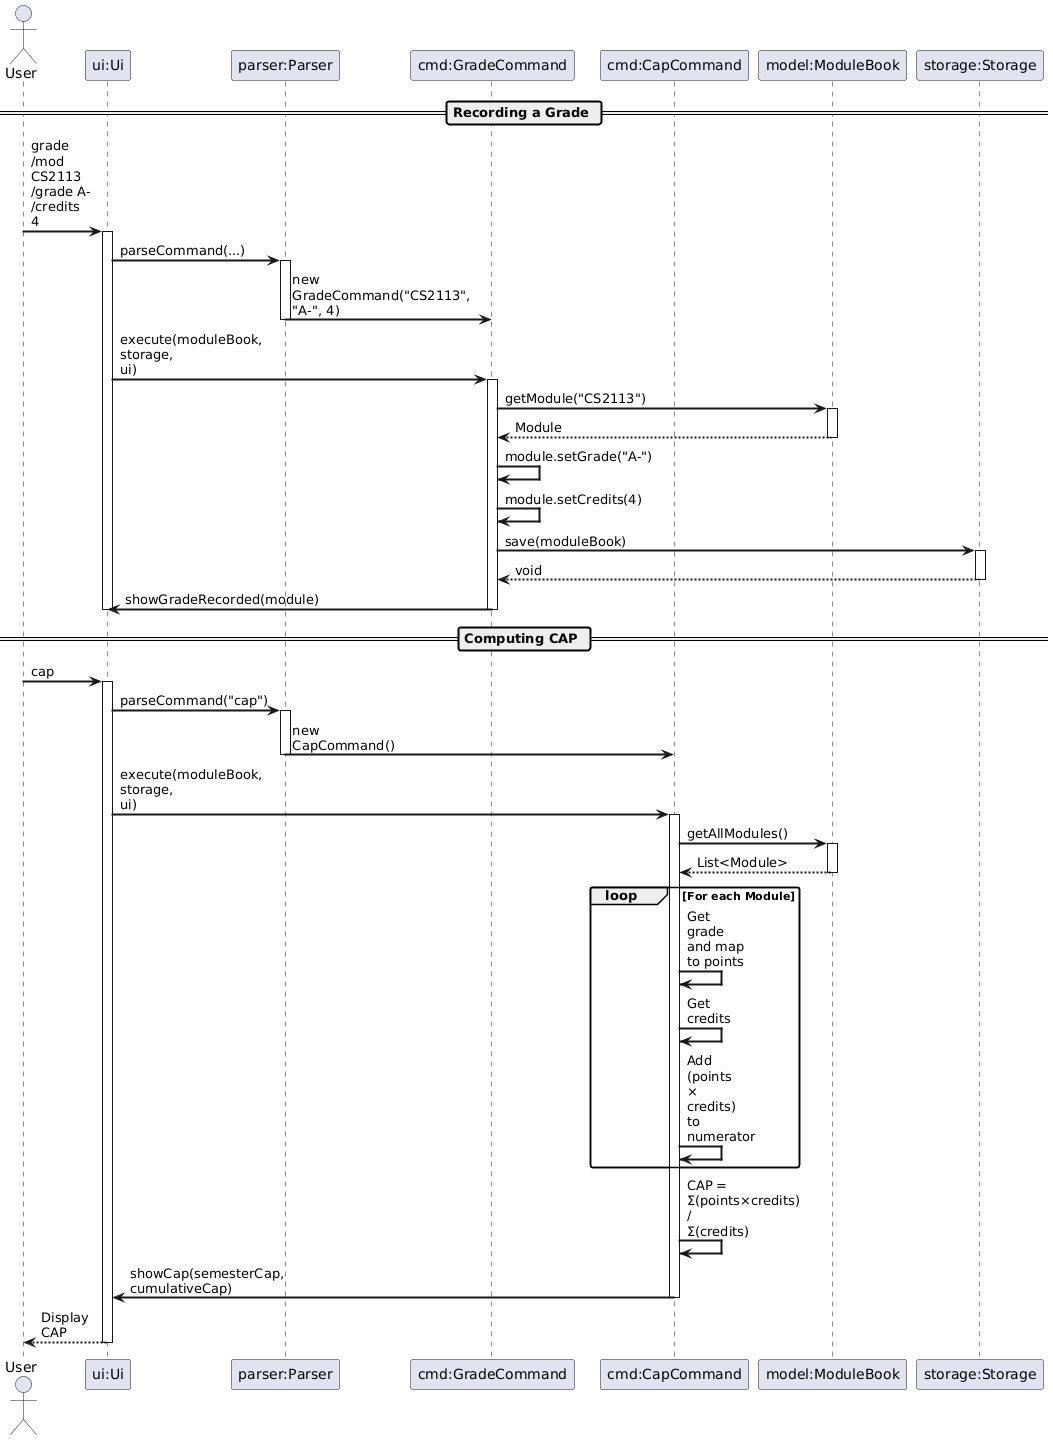

The diagram above was rendered by PlantUML. Its source (embedded in the PNG):
@startuml
skinparam sequenceArrowThickness 2
skinparam roundcorner 5
skinparam maxmessagesize 60

Actor User as user
Participant "ui:Ui" as ui
Participant "parser:Parser" as parser
Participant "cmd:GradeCommand" as gradeCmd
Participant "cmd:CapCommand" as capCmd
Participant "model:ModuleBook" as model
Participant "storage:Storage" as storage

== Recording a Grade ==
user -> ui: grade /mod CS2113 /grade A- /credits 4
activate ui

ui -> parser: parseCommand(...)
activate parser
parser -> gradeCmd: new GradeCommand("CS2113", "A-", 4)
deactivate parser

ui -> gradeCmd: execute(moduleBook, storage, ui)
activate gradeCmd

gradeCmd -> model: getModule("CS2113")
activate model
model --> gradeCmd: Module
deactivate model

gradeCmd -> gradeCmd: module.setGrade("A-")
gradeCmd -> gradeCmd: module.setCredits(4)

gradeCmd -> storage: save(moduleBook)
activate storage
storage --> gradeCmd: void
deactivate storage

gradeCmd -> ui: showGradeRecorded(module)
deactivate gradeCmd
deactivate ui

== Computing CAP ==
user -> ui: cap
activate ui

ui -> parser: parseCommand("cap")
activate parser
parser -> capCmd: new CapCommand()
deactivate parser

ui -> capCmd: execute(moduleBook, storage, ui)
activate capCmd

capCmd -> model: getAllModules()
activate model
model --> capCmd: List<Module>
deactivate model

loop For each Module
  capCmd -> capCmd: Get grade and map to points
  capCmd -> capCmd: Get credits
  capCmd -> capCmd: Add (points × credits) to numerator
end

capCmd -> capCmd: CAP = Σ(points×credits) / Σ(credits)

capCmd -> ui: showCap(semesterCap, cumulativeCap)
deactivate capCmd

ui --> user: Display CAP
deactivate ui
@enduml